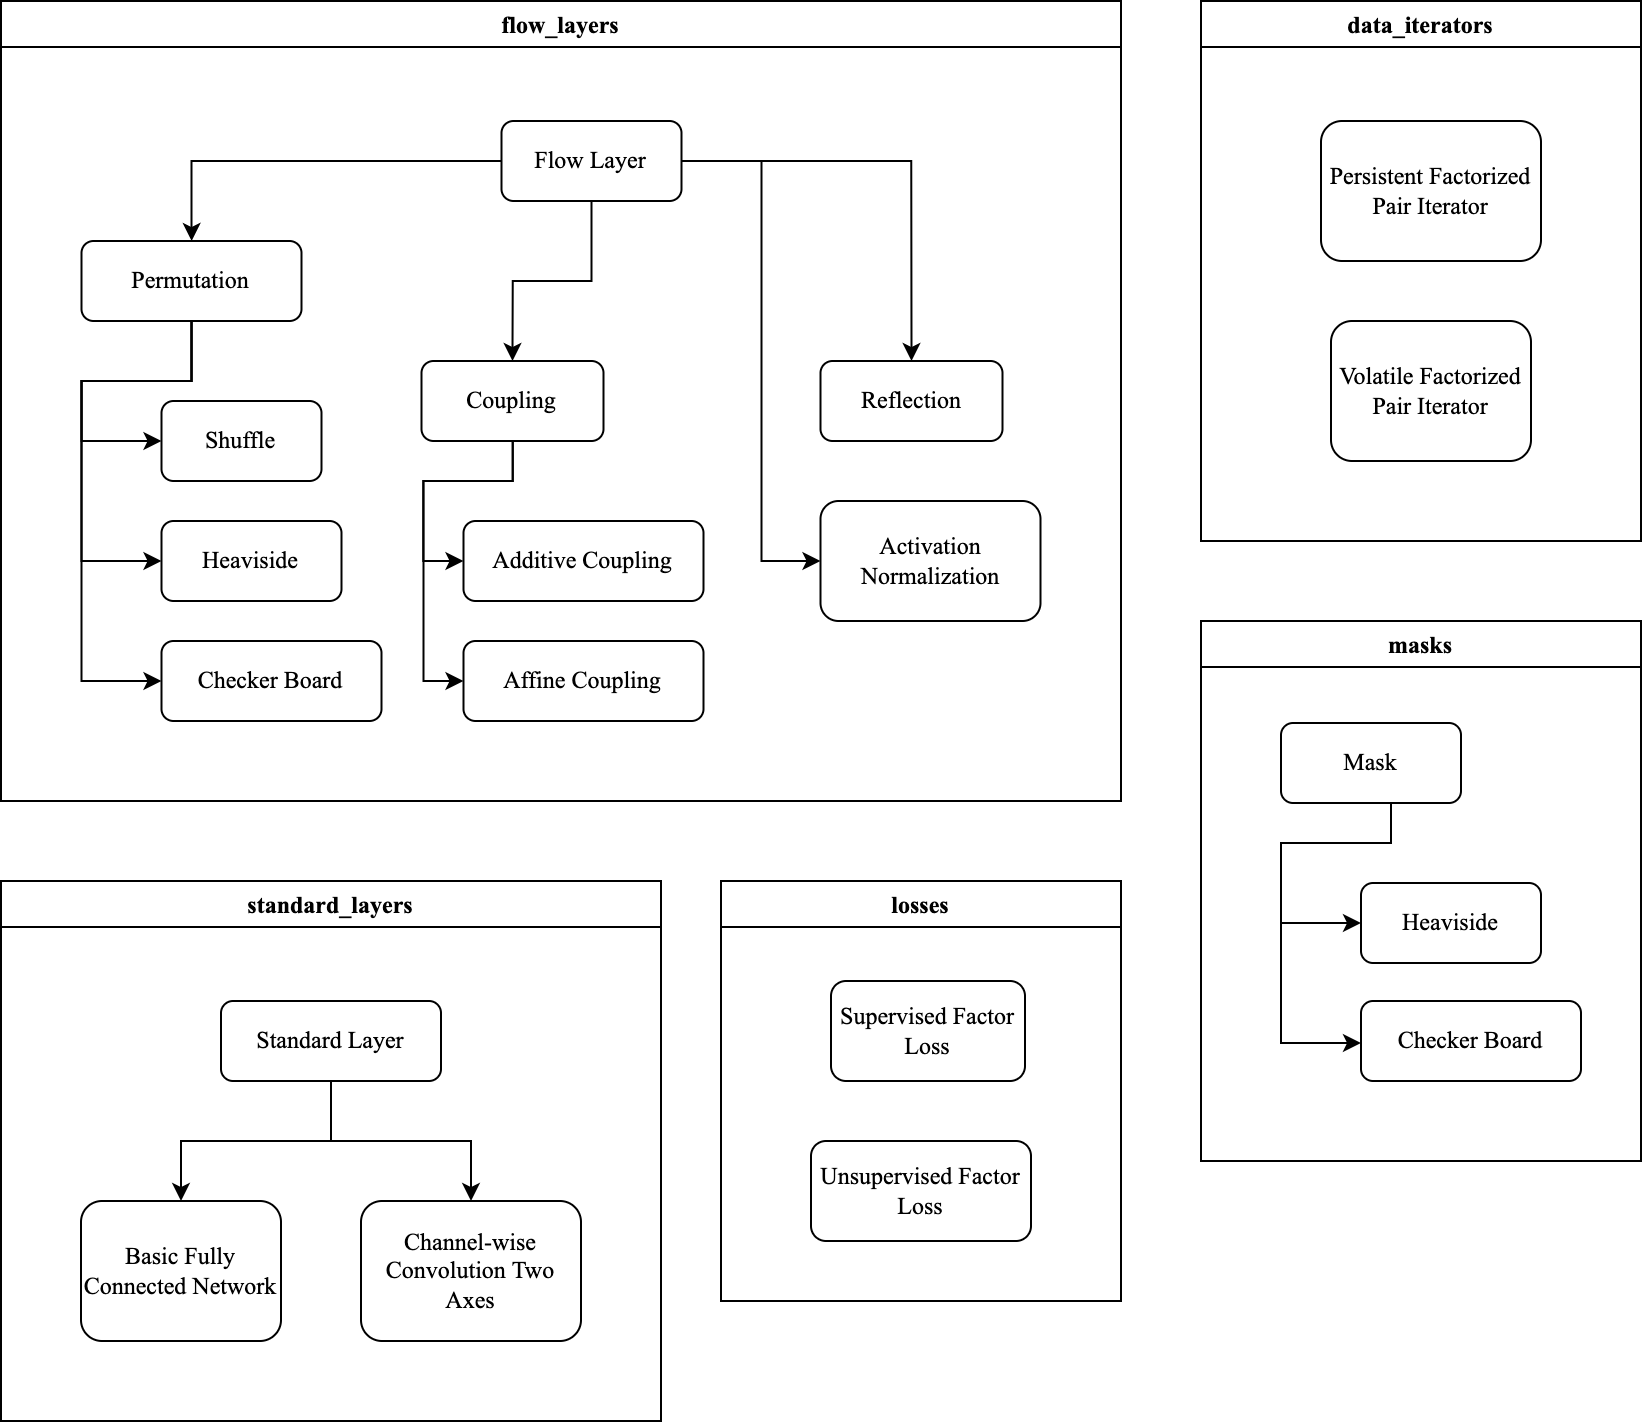

The diagram above was exported from draw.io. Its source (the exported page's mxGraphModel, read from the mxfile embedded in the PNG):
<mxGraphModel dx="1351" dy="996" grid="1" gridSize="10" guides="1" tooltips="1" connect="1" arrows="1" fold="1" page="1" pageScale="1" pageWidth="827" pageHeight="1169" math="1" shadow="0">
  <root>
    <mxCell id="0" />
    <mxCell id="1" parent="0" />
    <mxCell id="2" value="flow_layers" style="swimlane;fontFamily=Times New Roman;" vertex="1" parent="1">
      <mxGeometry width="560" height="400" as="geometry" />
    </mxCell>
    <mxCell id="3" value="Flow Layer" style="rounded=1;whiteSpace=wrap;html=1;fontFamily=Times New Roman;" vertex="1" parent="2">
      <mxGeometry x="250.25" y="60" width="90" height="40" as="geometry" />
    </mxCell>
    <mxCell id="4" value="Permutation" style="whiteSpace=wrap;html=1;rounded=1;fontFamily=Times New Roman;" vertex="1" parent="2">
      <mxGeometry x="40.25" y="120" width="110" height="40" as="geometry" />
    </mxCell>
    <mxCell id="5" value="" style="edgeStyle=orthogonalEdgeStyle;rounded=0;orthogonalLoop=1;jettySize=auto;html=1;fontFamily=Times New Roman;" edge="1" parent="2" source="3" target="4">
      <mxGeometry relative="1" as="geometry" />
    </mxCell>
    <mxCell id="6" value="Shuffle" style="whiteSpace=wrap;html=1;rounded=1;fontFamily=Times New Roman;" vertex="1" parent="2">
      <mxGeometry x="80.25" y="200" width="80" height="40" as="geometry" />
    </mxCell>
    <mxCell id="7" value="" style="edgeStyle=orthogonalEdgeStyle;rounded=0;orthogonalLoop=1;jettySize=auto;html=1;fontFamily=Times New Roman;" edge="1" parent="2" source="4" target="6">
      <mxGeometry relative="1" as="geometry">
        <Array as="points">
          <mxPoint x="95.25" y="190" />
          <mxPoint x="40.25" y="190" />
          <mxPoint x="40.25" y="220" />
        </Array>
      </mxGeometry>
    </mxCell>
    <mxCell id="8" value="Heaviside" style="whiteSpace=wrap;html=1;rounded=1;fontFamily=Times New Roman;" vertex="1" parent="2">
      <mxGeometry x="80.25" y="260" width="90" height="40" as="geometry" />
    </mxCell>
    <mxCell id="9" value="" style="edgeStyle=orthogonalEdgeStyle;rounded=0;orthogonalLoop=1;jettySize=auto;html=1;fontFamily=Times New Roman;" edge="1" parent="2" source="4" target="8">
      <mxGeometry relative="1" as="geometry">
        <Array as="points">
          <mxPoint x="95.25" y="190" />
          <mxPoint x="40.25" y="190" />
          <mxPoint x="40.25" y="280" />
        </Array>
      </mxGeometry>
    </mxCell>
    <mxCell id="10" value="" style="edgeStyle=orthogonalEdgeStyle;rounded=0;orthogonalLoop=1;jettySize=auto;html=1;fontFamily=Times New Roman;" edge="1" parent="2" source="4">
      <mxGeometry relative="1" as="geometry">
        <Array as="points">
          <mxPoint x="95.25" y="190" />
          <mxPoint x="40.25" y="190" />
          <mxPoint x="40.25" y="340" />
        </Array>
        <mxPoint x="80.25" y="340" as="targetPoint" />
      </mxGeometry>
    </mxCell>
    <mxCell id="11" value="Checker Board" style="whiteSpace=wrap;html=1;rounded=1;fontFamily=Times New Roman;" vertex="1" parent="2">
      <mxGeometry x="80.25" y="320" width="110" height="40" as="geometry" />
    </mxCell>
    <mxCell id="12" value="Activation Normalization" style="whiteSpace=wrap;html=1;rounded=1;fontFamily=Times New Roman;" vertex="1" parent="2">
      <mxGeometry x="409.75" y="250" width="110" height="60" as="geometry" />
    </mxCell>
    <mxCell id="13" style="edgeStyle=orthogonalEdgeStyle;rounded=0;orthogonalLoop=1;jettySize=auto;html=1;entryX=0;entryY=0.5;entryDx=0;entryDy=0;fontFamily=Times New Roman;" edge="1" parent="2" source="3" target="12">
      <mxGeometry relative="1" as="geometry">
        <Array as="points">
          <mxPoint x="380.25" y="80" />
          <mxPoint x="380.25" y="280" />
        </Array>
      </mxGeometry>
    </mxCell>
    <mxCell id="14" value="Coupling" style="whiteSpace=wrap;html=1;rounded=1;fontFamily=Times New Roman;" vertex="1" parent="2">
      <mxGeometry x="210.25" y="180" width="91" height="40" as="geometry" />
    </mxCell>
    <mxCell id="15" style="edgeStyle=orthogonalEdgeStyle;rounded=0;orthogonalLoop=1;jettySize=auto;html=1;entryX=0.5;entryY=0;entryDx=0;entryDy=0;fontFamily=Times New Roman;" edge="1" parent="2" source="3" target="14">
      <mxGeometry relative="1" as="geometry" />
    </mxCell>
    <mxCell id="16" value="Reflection" style="whiteSpace=wrap;html=1;rounded=1;fontFamily=Times New Roman;" vertex="1" parent="2">
      <mxGeometry x="409.75" y="180" width="91" height="40" as="geometry" />
    </mxCell>
    <mxCell id="17" style="edgeStyle=orthogonalEdgeStyle;rounded=0;orthogonalLoop=1;jettySize=auto;html=1;entryX=0.5;entryY=0;entryDx=0;entryDy=0;fontFamily=Times New Roman;" edge="1" parent="2" source="3" target="16">
      <mxGeometry relative="1" as="geometry" />
    </mxCell>
    <mxCell id="18" value="Additive Coupling" style="whiteSpace=wrap;html=1;rounded=1;fontFamily=Times New Roman;" vertex="1" parent="2">
      <mxGeometry x="231.25" y="260" width="120" height="40" as="geometry" />
    </mxCell>
    <mxCell id="19" value="" style="edgeStyle=orthogonalEdgeStyle;rounded=0;orthogonalLoop=1;jettySize=auto;html=1;entryX=0;entryY=0.5;entryDx=0;entryDy=0;fontFamily=Times New Roman;" edge="1" parent="2" source="14" target="18">
      <mxGeometry relative="1" as="geometry" />
    </mxCell>
    <mxCell id="20" value="Affine Coupling" style="whiteSpace=wrap;html=1;rounded=1;fontFamily=Times New Roman;" vertex="1" parent="2">
      <mxGeometry x="231.25" y="320" width="120" height="40" as="geometry" />
    </mxCell>
    <mxCell id="21" style="edgeStyle=orthogonalEdgeStyle;rounded=0;orthogonalLoop=1;jettySize=auto;html=1;entryX=0;entryY=0.5;entryDx=0;entryDy=0;fontFamily=Times New Roman;" edge="1" parent="2" source="14" target="20">
      <mxGeometry relative="1" as="geometry">
        <Array as="points">
          <mxPoint x="256.25" y="240" />
          <mxPoint x="211.25" y="240" />
          <mxPoint x="211.25" y="340" />
        </Array>
      </mxGeometry>
    </mxCell>
    <mxCell id="22" value="losses" style="swimlane;fontFamily=Times New Roman;" vertex="1" parent="1">
      <mxGeometry x="360" y="440" width="200" height="210" as="geometry" />
    </mxCell>
    <mxCell id="23" value="Supervised Factor Loss" style="rounded=1;whiteSpace=wrap;html=1;fontFamily=Times New Roman;" vertex="1" parent="22">
      <mxGeometry x="55" y="50" width="97" height="50" as="geometry" />
    </mxCell>
    <mxCell id="24" value="Unsupervised Factor Loss" style="rounded=1;whiteSpace=wrap;html=1;fontFamily=Times New Roman;" vertex="1" parent="22">
      <mxGeometry x="45" y="130" width="110" height="50" as="geometry" />
    </mxCell>
    <mxCell id="25" value="masks" style="swimlane;fontFamily=Times New Roman;" vertex="1" parent="1">
      <mxGeometry x="600" y="310" width="220" height="270" as="geometry" />
    </mxCell>
    <mxCell id="26" value="Mask" style="rounded=1;whiteSpace=wrap;html=1;fontFamily=Times New Roman;" vertex="1" parent="25">
      <mxGeometry x="40" y="51" width="90" height="40" as="geometry" />
    </mxCell>
    <mxCell id="27" value="Heaviside" style="whiteSpace=wrap;html=1;rounded=1;fontFamily=Times New Roman;" vertex="1" parent="25">
      <mxGeometry x="80" y="131" width="90" height="40" as="geometry" />
    </mxCell>
    <mxCell id="28" value="" style="edgeStyle=orthogonalEdgeStyle;rounded=0;orthogonalLoop=1;jettySize=auto;html=1;entryX=0;entryY=0.5;entryDx=0;entryDy=0;fontFamily=Times New Roman;" edge="1" parent="25" source="26" target="27">
      <mxGeometry relative="1" as="geometry">
        <mxPoint x="109.99999999999977" y="121" as="targetPoint" />
        <Array as="points">
          <mxPoint x="95" y="111" />
          <mxPoint x="40" y="111" />
          <mxPoint x="40" y="151" />
        </Array>
      </mxGeometry>
    </mxCell>
    <mxCell id="29" style="edgeStyle=orthogonalEdgeStyle;rounded=0;orthogonalLoop=1;jettySize=auto;html=1;entryX=0;entryY=0.5;entryDx=0;entryDy=0;fontFamily=Times New Roman;" edge="1" parent="25" source="26">
      <mxGeometry relative="1" as="geometry">
        <Array as="points">
          <mxPoint x="95" y="111" />
          <mxPoint x="40" y="111" />
          <mxPoint x="40" y="211" />
        </Array>
        <mxPoint x="80" y="211" as="targetPoint" />
      </mxGeometry>
    </mxCell>
    <mxCell id="30" value="Checker Board" style="whiteSpace=wrap;html=1;rounded=1;fontFamily=Times New Roman;" vertex="1" parent="25">
      <mxGeometry x="80" y="190" width="110" height="40" as="geometry" />
    </mxCell>
    <mxCell id="31" value="standard_layers" style="swimlane;fontFamily=Times New Roman;" vertex="1" parent="1">
      <mxGeometry y="440" width="330" height="270" as="geometry" />
    </mxCell>
    <mxCell id="32" value="Standard Layer" style="rounded=1;whiteSpace=wrap;html=1;fontFamily=Times New Roman;" vertex="1" parent="31">
      <mxGeometry x="110" y="60" width="110" height="40" as="geometry" />
    </mxCell>
    <mxCell id="33" value="Basic Fully Connected Network" style="whiteSpace=wrap;html=1;rounded=1;fontFamily=Times New Roman;" vertex="1" parent="31">
      <mxGeometry x="40" y="160" width="100" height="70" as="geometry" />
    </mxCell>
    <mxCell id="34" value="" style="edgeStyle=orthogonalEdgeStyle;rounded=0;orthogonalLoop=1;jettySize=auto;html=1;fontFamily=Times New Roman;" edge="1" parent="31" source="32" target="33">
      <mxGeometry relative="1" as="geometry" />
    </mxCell>
    <mxCell id="35" value="Channel-wise Convolution Two Axes" style="whiteSpace=wrap;html=1;rounded=1;fontFamily=Times New Roman;" vertex="1" parent="31">
      <mxGeometry x="180" y="160" width="110" height="70" as="geometry" />
    </mxCell>
    <mxCell id="36" style="edgeStyle=orthogonalEdgeStyle;rounded=0;orthogonalLoop=1;jettySize=auto;html=1;entryX=0.5;entryY=0;entryDx=0;entryDy=0;fontFamily=Times New Roman;" edge="1" parent="31" source="32" target="35">
      <mxGeometry relative="1" as="geometry" />
    </mxCell>
    <mxCell id="37" value="data_iterators" style="swimlane;fontFamily=Times New Roman;" vertex="1" parent="1">
      <mxGeometry x="600" width="220" height="270" as="geometry" />
    </mxCell>
    <mxCell id="38" value="Persistent Factorized Pair Iterator" style="rounded=1;whiteSpace=wrap;html=1;fontFamily=Times New Roman;" vertex="1" parent="37">
      <mxGeometry x="60" y="60" width="110" height="70" as="geometry" />
    </mxCell>
    <mxCell id="39" value="Volatile Factorized Pair Iterator" style="whiteSpace=wrap;html=1;rounded=1;fontFamily=Times New Roman;" vertex="1" parent="37">
      <mxGeometry x="65" y="160" width="100" height="70" as="geometry" />
    </mxCell>
  </root>
</mxGraphModel>